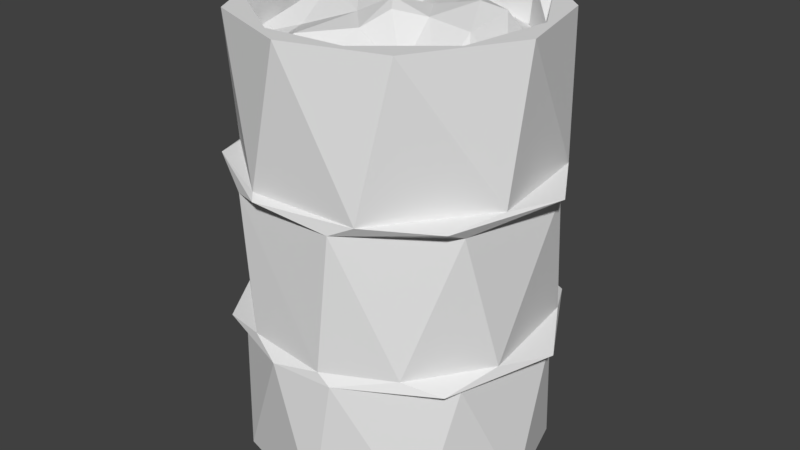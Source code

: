 # Source: Barrel.blend  (saved by Blender 2.79.0; exported with 4.5.12 LTS)
import bpy
from mathutils import Matrix  # noqa: F401  (used for matrix-valued properties, if any)

bpy.ops.wm.read_factory_settings(use_empty=True)
scene = bpy.context.scene
scene.name = 'Scene'

# ---- collections
col_collection_1 = bpy.data.collections.new('Collection 1'); scene.collection.children.link(col_collection_1)

# ---- world
world_world = bpy.data.worlds.new('World'); scene.world = world_world
world_world.color = (0.05088, 0.05088, 0.05088)
world_world.use_sun_shadow = False
world_world.sun_shadow_jitter_overblur = 0.0
world_world.cycles.sampling_method = 'MANUAL'

# ---- meshes
me_cylinder = bpy.data.meshes.new('Cylinder')
me_cylinder.from_pydata([(-0.02517, 1.012, -1.5), (0.02518, 1.012, 1.5), (0.4578, 0.8939, -1.5), (0.8273, 0.5831, -1.5), (0.8553, 0.5412, 1.5), (1.021, -0.07156, -1.5), (1.015, -0.1289, 1.5), (0.7333, -0.6977, -1.5), (0.1289, -1.015, -1.5), (0.6265, -0.8089, 1.5), (-0.02518, -1.012, 1.5), (-0.6265, -0.8089, -1.5), (-0.6711, -0.7723, 1.5), (-0.9875, -0.2221, -1.5), (-0.9973, -0.1727, 1.5), (-0.966, 0.2746, -1.5), (-0.6711, 0.7723, -1.5), (-0.8884, 0.5075, 1.5), (-0.4578, 0.8939, 1.5), (0.6443, 0.8986, 0.5244), (0.7283, 0.8194, -0.5251), (1.118, 0.1076, 0.5248), (1.118, 0.1069, -0.5254), (0.8823, -0.6691, 0.5247), (0.8828, -0.6678, -0.5253), (0.2888, -0.9969, -0.537), (-0.2153, -1.046, 0.5249), (-0.7283, -0.8194, -0.5251), (-0.8823, -0.6691, 0.5247), (-1.118, -0.1069, -0.5254), (-1.118, 0.1076, 0.5248), (-0.8827, 0.6678, -0.5253), (-0.728, 0.8201, 0.5246), (-0.2888, 0.9969, -0.537), (-0.1281, 1.035, 0.5287), (0.2704, 0.9865, 0.5484), (0.8873, 0.5095, 0.5505), (0.986, -0.2733, 0.5519), (0.4552, -0.9361, 0.5344), (-0.2704, -0.9865, 0.5484), (-0.8873, -0.5095, 0.5505), (-0.986, 0.2733, 0.5519), (-0.6465, 0.7687, 0.5505), (0.4822, 0.9031, 0.4511), (0.983, 0.2847, 0.445), (0.8846, -0.5142, 0.4493), (0.29, -0.9763, 0.4501), (-0.4706, -0.9132, 0.4558), (-0.983, -0.2847, 0.445), (-0.8846, 0.5142, 0.4493), (-0.2733, 0.9849, 0.4545), (0.8856, 0.5124, -0.463), (0.9839, -0.2818, -0.4599), (0.6399, -0.7746, -0.4634), (0.1972, -0.9956, -0.4699), (-0.3724, -0.9381, -0.4604), (-0.8856, -0.5124, -0.463), (-0.9839, 0.2818, -0.4599), (-0.4858, 0.9009, -0.463), (0.2741, 0.9848, -0.4661), (0.1322, 1.035, -0.53), (0.6429, 0.772, -0.5615), (0.9851, 0.2767, -0.5641), (0.8862, -0.5114, -0.5619), (-0.1322, -1.035, -0.53), (-0.6429, -0.772, -0.5615), (-0.9851, -0.2767, -0.5641), (-0.8862, 0.5114, -0.5619), (-0.2424, 0.8884, 1.5), (0.3694, 0.8327, 1.5), (0.5053, 0.8498, 1.5), (0.8976, 0.1554, 1.5), (0.7996, -0.4568, 1.5), (0.3276, -0.85, 1.5), (-0.1999, -0.8887, 1.5), (-0.7913, -0.4952, 1.5), (-0.8514, 0.3828, 1.5), (-0.292, 0.8733, 1.16), (0.3276, 0.85, 1.16), (0.8514, 0.3828, 1.16), (0.824, -0.411, 1.16), (0.3694, -0.8327, 1.16), (-0.3313, -0.8727, 1.16), (-0.8733, -0.292, 1.16), (-0.824, 0.411, 1.16), (0.1753, 0.893, 1.228), (0.5685, 0.7076, 1.203), (0.8622, 0.4421, 1.211), (0.9026, 0.09537, 1.207), (0.8746, -0.1646, 1.192), (0.8096, -0.4296, 1.221), (0.6321, -0.6378, 1.188), (0.5555, -0.8395, 1.206), (0.2802, -0.8561, 1.169), (-0.08704, -0.9097, 1.227), (-0.6485, -0.6512, 1.251), (-0.8461, -0.3553, 1.242), (-0.902, -0.0001366, 1.203), (-0.8865, 0.1768, 1.21), (-0.8798, 0.4014, 1.204), (-0.7484, 0.5, 1.198), (-0.6364, 0.6364, 1.198), (-0.5, 0.7483, 1.198), (-0.2979, 0.8889, 1.179), (0.1462, 0.5069, 1.46), (0.505, 0.08267, 1.566), (0.06715, -0.4344, 1.446), (-0.447, 0.2191, 1.493), (-0.1103, 0.217, 1.366), (0.1198, -0.2106, 1.584), (-0.1182, -0.244, 1.462), (0.6541, 0.1362, 1.526), (-0.4508, -0.3573, 1.347), (-0.1869, -0.6848, 1.424), (-0.3697, 0.5765, 1.209), (0.2079, 0.6782, 1.335), (-0.01552, -0.007081, 1.428), (0.3978, -0.4752, 1.271), (0.6271, -0.4628, 1.256), (0.001039, 0.9059, 1.216), (-0.7629, -0.5185, 1.258), (0.7572, 0.2752, 1.299), (-0.4524, -0.8003, 1.251), (0.3474, 0.8374, 1.216), (-0.7333, 0.2836, 1.235), (-0.8863, -0.1753, 1.208), (0.3715, -0.2035, 1.511), (-0.5115, -0.01682, 1.529), (0.662, -0.2177, 1.488), (0.2115, 0.1722, 1.458), (0.2376, 0.006143, 1.515), (0.1902, -0.3056, 1.545), (-0.3739, 0.07063, 1.541), (-0.1249, 0.4013, 1.396), (0.006466, 0.01359, 1.16)], [], [(6, 37, 36), (9, 38, 37), (10, 39, 38), (12, 40, 39), (14, 41, 40), (17, 42, 41), (18, 34, 42), (1, 35, 34), (67, 31, 33), (49, 32, 50), (66, 29, 67), (48, 30, 49), (27, 66, 65), (28, 48, 47), (27, 65, 64), (26, 47, 46), (63, 24, 25), (45, 23, 46), (62, 22, 63), (44, 21, 45), (20, 62, 61), (19, 44, 43), (20, 61, 60), (41, 32, 30), (28, 40, 30), (26, 39, 28), (37, 23, 21), (19, 36, 21), (34, 35, 19), (43, 51, 59), (44, 52, 51), (45, 53, 52), (46, 54, 53), (47, 56, 55), (48, 57, 56), (49, 58, 57), (50, 59, 58), (58, 33, 31), (57, 31, 29), (27, 56, 29), (64, 55, 27), (54, 64, 25), (52, 24, 22), (20, 51, 22), (60, 59, 20), (60, 2, 0), (61, 3, 2), (62, 5, 3), (63, 7, 5), (25, 8, 7), (64, 11, 8), (66, 13, 11), (67, 16, 15), (33, 0, 16), (9, 73, 10), (14, 75, 76), (1, 69, 70), (6, 72, 9), (4, 71, 6), (14, 76, 17), (12, 75, 14), (10, 74, 12), (1, 68, 69), (74, 82, 75), (70, 79, 71), (75, 83, 76), (131, 106, 117), (104, 111, 115), (111, 105, 128), (109, 131, 126), (131, 109, 106), (108, 133, 132), (130, 116, 109), (110, 116, 108), (108, 116, 129), (109, 116, 110), (129, 116, 130), (113, 122, 94), (106, 113, 94), (85, 115, 123), (104, 85, 119), (118, 91, 90), (124, 99, 98), (124, 100, 99), (91, 93, 92), (101, 114, 102), (102, 114, 103), (121, 88, 87), (121, 89, 88), (110, 112, 113), (133, 104, 114), (128, 126, 118), (130, 126, 105), (110, 127, 112), (104, 129, 105), (1, 70, 35), (4, 6, 36), (6, 9, 37), (9, 10, 38), (10, 12, 39), (12, 14, 40), (14, 17, 41), (17, 18, 42), (18, 1, 34), (0, 2, 3, 5, 7, 8, 11, 13, 15, 16), (43, 50, 34, 19), (50, 32, 34), (49, 30, 32), (67, 29, 31), (28, 30, 48), (27, 29, 66), (26, 28, 47), (46, 38, 26), (46, 23, 38), (63, 22, 24), (45, 21, 23), (20, 22, 62), (19, 21, 44), (47, 55, 54, 46), (42, 34, 32), (41, 42, 32), (30, 40, 41), (28, 39, 40), (38, 39, 26), (37, 38, 23), (21, 36, 37), (19, 35, 36), (50, 43, 59), (43, 44, 51), (44, 45, 52), (45, 46, 53), (60, 33, 58, 59), (47, 48, 56), (48, 49, 57), (49, 50, 58), (25, 24, 53, 54), (57, 58, 31), (29, 56, 57), (27, 55, 56), (64, 54, 55), (15, 13, 66, 67), (52, 53, 24), (22, 51, 52), (20, 59, 51), (33, 60, 0), (60, 61, 2), (61, 62, 3), (62, 63, 5), (63, 25, 7), (25, 64, 8), (64, 65, 11), (65, 66, 11), (68, 18, 17, 76), (67, 33, 16), (12, 74, 75), (4, 70, 71), (80, 72, 71, 79), (10, 73, 74), (9, 72, 73), (1, 18, 68), (6, 71, 72), (75, 82, 83), (81, 73, 72, 80), (76, 83, 84), (78, 69, 68, 77), (77, 68, 76, 84), (82, 74, 73, 81), (79, 70, 69, 78), (89, 121, 111, 128), (126, 131, 117), (127, 132, 107), (114, 107, 133), (106, 110, 113), (104, 105, 111), (128, 105, 126), (130, 109, 126), (132, 110, 108), (133, 108, 129), (106, 109, 110), (120, 127, 125), (94, 91, 117, 106), (122, 112, 120), (122, 113, 112), (114, 104, 119), (123, 115, 121), (85, 104, 115), (124, 98, 97, 125), (124, 107, 114), (118, 117, 91), (125, 127, 124), (90, 128, 118), (101, 100, 124, 114), (121, 87, 86, 123), (91, 94, 93), (103, 114, 119), (95, 122, 120), (96, 120, 125), (89, 128, 90), (112, 127, 120), (115, 111, 121), (124, 127, 107), (118, 126, 117), (104, 133, 129), (107, 132, 133), (110, 132, 127), (36, 35, 70, 4), (105, 129, 130), (83, 82, 134), (81, 80, 134), (79, 78, 134), (84, 83, 134), (82, 81, 134), (80, 79, 134), (78, 77, 134), (77, 84, 134)])
_uv = me_cylinder.uv_layers.new(name='UVMap')
_uv.uv.foreach_set('vector', [0.1463, 0.853, 0.2099, 0.8434, 0.2099, 0.8911, 0.1463, 0.8082, 0.2099, 0.8069, 0.2099, 0.8434, 0.3416, 0.9164, 0.2781, 0.9327, 0.2781, 0.888, 0.3416, 0.9575, 0.2781, 0.9652, 0.2781, 0.9327, 0.08275, 0.8634, 0.1463, 0.8338, 0.1463, 0.8845, 0.08275, 0.8178, 0.1463, 0.8015, 0.1463, 0.8338, 0.3558, 0.5287, 0.2923, 0.5389, 0.2923, 0.5167, 0.3558, 0.5609, 0.2923, 0.5772, 0.2923, 0.5389, 0.05518, 0.6496, 0.04537, 0.6504, 0.01851, 0.6145, 0.4359, 0.5389, 0.4431, 0.5202, 0.4552, 0.5154, 0.1059, 0.6512, 0.09597, 0.6614, 0.05518, 0.6496, 0.4297, 0.5915, 0.4206, 0.5657, 0.4359, 0.5389, 0.1388, 0.6312, 0.1059, 0.6512, 0.1374, 0.6272, 0.4359, 0.6167, 0.4297, 0.5915, 0.4502, 0.626, 0.1388, 0.6312, 0.1374, 0.6272, 0.1517, 0.5908, 0.0125, 0.8378, 0.01752, 0.8205, 0.01752, 0.8708, 0.1097, 0.527, 0.1195, 0.5262, 0.1464, 0.5621, 0.4682, 0.7972, 0.4682, 0.7872, 0.4875, 0.7737, 0.05902, 0.5254, 0.06891, 0.5152, 0.1097, 0.527, 0.462, 0.8498, 0.4529, 0.8383, 0.4682, 0.7972, 0.02607, 0.5454, 0.05902, 0.5254, 0.02752, 0.5494, 0.4773, 0.8855, 0.462, 0.8498, 0.4825, 0.8843, 0.02607, 0.5454, 0.02752, 0.5494, 0.01314, 0.5858, 0.2338, 0.6546, 0.27, 0.6412, 0.2225, 0.6627, 0.1746, 0.6422, 0.1846, 0.6433, 0.2225, 0.6627, 0.1534, 0.5962, 0.158, 0.5999, 0.1746, 0.6422, 0.2109, 0.5219, 0.1852, 0.5262, 0.2359, 0.5152, 0.2816, 0.5524, 0.26, 0.5333, 0.2359, 0.5152, 0.2901, 0.6038, 0.2867, 0.5767, 0.2816, 0.5524, 0.2838, 0.6917, 0.345, 0.6699, 0.345, 0.7059, 0.3898, 0.8492, 0.4509, 0.8121, 0.4509, 0.8605, 0.3898, 0.7962, 0.4509, 0.7758, 0.4509, 0.8121, 0.01752, 0.8708, 0.07865, 0.8651, 0.07865, 0.8891, 0.01752, 0.8205, 0.07865, 0.8015, 0.07865, 0.8266, 0.3898, 0.9368, 0.4509, 0.8998, 0.4509, 0.9512, 0.3898, 0.8838, 0.4509, 0.868, 0.4509, 0.8998, 0.2838, 0.7418, 0.345, 0.7059, 0.345, 0.7551, 0.3814, 0.8962, 0.3872, 0.9048, 0.3589, 0.8817, 0.3526, 0.8564, 0.3589, 0.8817, 0.3436, 0.8308, 0.3687, 0.7839, 0.3589, 0.804, 0.3436, 0.8308, 0.08275, 0.845, 0.07865, 0.8266, 0.08275, 0.8229, 0.07865, 0.8651, 0.08275, 0.845, 0.08275, 0.8753, 0.3601, 0.7224, 0.3663, 0.7478, 0.351, 0.6968, 0.3762, 0.6499, 0.3663, 0.6701, 0.351, 0.6968, 0.3491, 0.7171, 0.345, 0.7059, 0.3491, 0.695, 0.2788, 0.8104, 0.3416, 0.7991, 0.3416, 0.8327, 0.2788, 0.7856, 0.3416, 0.7765, 0.3416, 0.7991, 0.3558, 0.5903, 0.4186, 0.5678, 0.4186, 0.6064, 0.3558, 0.538, 0.4186, 0.5239, 0.4186, 0.5678, 0.3972, 0.6946, 0.46, 0.6957, 0.46, 0.7245, 0.3972, 0.6668, 0.46, 0.6467, 0.46, 0.6957, 0.2727, 0.8304, 0.2099, 0.8335, 0.2099, 0.8055, 0.2727, 0.8828, 0.2099, 0.8921, 0.2099, 0.8671, 0.2788, 0.8382, 0.3416, 0.8327, 0.3416, 0.8709, 0.1569, 0.697, 0.155, 0.7165, 0.1466, 0.7412, 0.2075, 0.8008, 0.1867, 0.7864, 0.241, 0.7848, 0.2778, 0.7245, 0.264, 0.7025, 0.2651, 0.6926, 0.1977, 0.6671, 0.1782, 0.6834, 0.1569, 0.697, 0.2418, 0.6719, 0.2166, 0.6716, 0.1977, 0.6671, 0.2075, 0.8008, 0.241, 0.7848, 0.2501, 0.7878, 0.1674, 0.7818, 0.1867, 0.7864, 0.2075, 0.8008, 0.1466, 0.7412, 0.1559, 0.7521, 0.1674, 0.7818, 0.2778, 0.7245, 0.2702, 0.7429, 0.264, 0.7025, 0.05295, 0.9404, 0.07317, 0.9485, 0.05295, 0.968, 0.03272, 0.8933, 0.05295, 0.9051, 0.03272, 0.9164, 0.03272, 0.9681, 0.0125, 0.9576, 0.03272, 0.9138, 0.6866, 0.4355, 0.6428, 0.4585, 0.6461, 0.3703, 0.8601, 0.4976, 0.8102, 0.3714, 0.9118, 0.4837, 0.8102, 0.3714, 0.7887, 0.3997, 0.7443, 0.3441, 0.7059, 0.4603, 0.6866, 0.4355, 0.7253, 0.4025, 0.6866, 0.4355, 0.7059, 0.4603, 0.6428, 0.4585, 0.7797, 0.5388, 0.8192, 0.5602, 0.7278, 0.5917, 0.7519, 0.4495, 0.739, 0.5072, 0.7059, 0.4603, 0.6796, 0.5152, 0.739, 0.5072, 0.7797, 0.5388, 0.7797, 0.5388, 0.739, 0.5072, 0.7945, 0.4687, 0.7059, 0.4603, 0.739, 0.5072, 0.6796, 0.5152, 0.7945, 0.4687, 0.739, 0.5072, 0.7519, 0.4495, 0.574, 0.4951, 0.5133, 0.5484, 0.5121, 0.4508, 0.6428, 0.4585, 0.574, 0.4951, 0.5121, 0.4508, 0.9743, 0.5262, 0.9118, 0.4837, 0.9756, 0.4787, 0.8601, 0.4976, 0.9743, 0.5262, 0.9647, 0.5722, 0.6735, 0.3168, 0.6284, 0.2912, 0.6961, 0.2695, 0.7566, 0.7047, 0.7634, 0.7375, 0.7172, 0.7372, 0.7566, 0.7047, 0.8087, 0.7291, 0.7634, 0.7375, 0.6284, 0.2912, 0.5464, 0.3619, 0.5888, 0.3143, 0.8516, 0.7124, 0.8441, 0.6352, 0.8903, 0.6874, 0.8903, 0.6874, 0.8441, 0.6352, 0.9334, 0.6378, 0.8625, 0.3379, 0.8351, 0.2815, 0.9113, 0.3356, 0.8625, 0.3379, 0.7658, 0.2624, 0.8351, 0.2815, 0.6796, 0.5152, 0.6176, 0.5779, 0.574, 0.4951, 0.8192, 0.5602, 0.8601, 0.4976, 0.8441, 0.6352, 0.7443, 0.3441, 0.7253, 0.4025, 0.6735, 0.3168, 0.7519, 0.4495, 0.7253, 0.4025, 0.7887, 0.3997, 0.6796, 0.5152, 0.696, 0.6112, 0.6176, 0.5779, 0.8601, 0.4976, 0.7945, 0.4687, 0.7887, 0.3997, 0.3558, 0.5609, 0.3558, 0.5933, 0.2923, 0.5772, 0.1463, 0.8921, 0.1463, 0.853, 0.2099, 0.8911, 0.1463, 0.853, 0.1463, 0.8082, 0.2099, 0.8434, 0.3416, 0.8842, 0.3416, 0.9164, 0.2781, 0.888, 0.3416, 0.9164, 0.3416, 0.9575, 0.2781, 0.9327, 0.08275, 0.8931, 0.08275, 0.8634, 0.1463, 0.8845, 0.08275, 0.8634, 0.08275, 0.8178, 0.1463, 0.8338, 0.3558, 0.5125, 0.3558, 0.5287, 0.2923, 0.5167, 0.3558, 0.5287, 0.3558, 0.5609, 0.2923, 0.5389, 0.1381, 0.7634, 0.117, 0.7893, 0.08725, 0.8004, 0.04437, 0.7899, 0.01631, 0.7542, 0.01802, 0.7087, 0.05236, 0.6713, 0.0967, 0.6671, 0.1253, 0.6834, 0.1427, 0.7178, 0.2838, 0.6917, 0.2838, 0.7418, 0.2788, 0.7319, 0.2788, 0.6938, 0.2838, 0.7418, 0.2788, 0.7603, 0.2788, 0.7319, 0.4359, 0.5389, 0.4206, 0.5657, 0.4431, 0.5202, 0.05518, 0.6496, 0.09597, 0.6614, 0.04537, 0.6504, 0.4359, 0.6167, 0.4206, 0.5657, 0.4297, 0.5915, 0.1388, 0.6312, 0.09597, 0.6614, 0.1059, 0.6512, 0.0125, 0.8378, 0.0125, 0.8092, 0.01752, 0.8205, 0.01752, 0.8708, 0.0125, 0.8752, 0.0125, 0.8378, 0.01752, 0.8708, 0.0125, 0.8933, 0.0125, 0.8752, 0.1097, 0.527, 0.06891, 0.5152, 0.1195, 0.5262, 0.4682, 0.7972, 0.4529, 0.8383, 0.4682, 0.7872, 0.02607, 0.5454, 0.06891, 0.5152, 0.05902, 0.5254, 0.4773, 0.8855, 0.4529, 0.8383, 0.462, 0.8498, 0.01752, 0.8205, 0.07865, 0.8266, 0.07865, 0.8651, 0.01752, 0.8708, 0.269, 0.6373, 0.2901, 0.6038, 0.27, 0.6412, 0.2338, 0.6546, 0.269, 0.6373, 0.27, 0.6412, 0.2225, 0.6627, 0.1846, 0.6433, 0.2338, 0.6546, 0.1746, 0.6422, 0.158, 0.5999, 0.1846, 0.6433, 0.1658, 0.5523, 0.158, 0.5999, 0.1534, 0.5962, 0.2109, 0.5219, 0.1658, 0.5523, 0.1852, 0.5262, 0.2359, 0.5152, 0.26, 0.5333, 0.2109, 0.5219, 0.2816, 0.5524, 0.2867, 0.5767, 0.26, 0.5333, 0.2838, 0.7418, 0.2838, 0.6917, 0.345, 0.7059, 0.2838, 0.6917, 0.2838, 0.6641, 0.345, 0.6699, 0.3898, 0.8492, 0.3898, 0.7962, 0.4509, 0.8121, 0.3898, 0.7962, 0.3898, 0.7708, 0.4509, 0.7758, 0.3491, 0.7171, 0.3491, 0.7474, 0.345, 0.7551, 0.345, 0.7059, 0.3898, 0.9652, 0.3898, 0.9368, 0.4509, 0.9512, 0.3898, 0.9368, 0.3898, 0.8838, 0.4509, 0.8998, 0.2838, 0.7708, 0.2838, 0.7418, 0.345, 0.7551, 0.3946, 0.7708, 0.3663, 0.7478, 0.3804, 0.7568, 0.3972, 0.7677, 0.3526, 0.8564, 0.3814, 0.8962, 0.3589, 0.8817, 0.3436, 0.8308, 0.3589, 0.804, 0.3526, 0.8564, 0.3687, 0.7839, 0.3863, 0.776, 0.3589, 0.804, 0.08275, 0.845, 0.07865, 0.8651, 0.07865, 0.8266, 0.2099, 0.8671, 0.2099, 0.8335, 0.2727, 0.8304, 0.2727, 0.8828, 0.3601, 0.7224, 0.3804, 0.7568, 0.3663, 0.7478, 0.351, 0.6968, 0.3663, 0.6701, 0.3601, 0.7224, 0.3762, 0.6499, 0.3926, 0.6426, 0.3663, 0.6701, 0.2788, 0.8382, 0.2788, 0.8104, 0.3416, 0.8327, 0.2788, 0.8104, 0.2788, 0.7856, 0.3416, 0.7991, 0.2788, 0.7856, 0.2788, 0.7708, 0.3416, 0.7765, 0.3558, 0.5903, 0.3558, 0.538, 0.4186, 0.5678, 0.3558, 0.538, 0.3558, 0.5125, 0.4186, 0.5239, 0.3972, 0.6946, 0.3972, 0.6668, 0.46, 0.6957, 0.3972, 0.6668, 0.3972, 0.6421, 0.46, 0.6467, 0.2727, 0.8015, 0.2727, 0.8304, 0.2099, 0.8055, 0.2702, 0.7429, 0.2742, 0.758, 0.2501, 0.7878, 0.241, 0.7848, 0.2788, 0.8776, 0.2788, 0.8382, 0.3416, 0.8709, 0.1674, 0.7818, 0.1559, 0.7521, 0.1867, 0.7864, 0.2418, 0.6719, 0.2651, 0.6926, 0.2166, 0.6716, 0.05295, 0.9544, 0.03272, 0.9576, 0.03272, 0.9164, 0.05295, 0.9051, 0.1466, 0.7412, 0.155, 0.7165, 0.1559, 0.7521, 0.1569, 0.697, 0.1782, 0.6834, 0.155, 0.7165, 0.2778, 0.7245, 0.2742, 0.758, 0.2702, 0.7429, 0.1977, 0.6671, 0.2166, 0.6716, 0.1782, 0.6834, 0.03272, 0.9681, 0.0125, 0.9808, 0.0125, 0.9576, 0.05295, 0.9808, 0.03272, 0.9808, 0.03272, 0.9576, 0.05295, 0.9544, 0.03272, 0.9138, 0.0125, 0.9576, 0.0125, 0.9112, 0.4509, 0.9232, 0.4711, 0.9202, 0.4711, 0.9611, 0.4509, 0.9643, 0.4509, 0.9643, 0.4711, 0.9611, 0.4711, 0.9875, 0.4509, 0.9875, 0.07317, 0.9485, 0.05295, 0.9404, 0.05295, 0.9053, 0.07317, 0.9025, 0.4509, 0.8965, 0.4711, 0.895, 0.4711, 0.9202, 0.4509, 0.9232, 0.7658, 0.2624, 0.8625, 0.3379, 0.8102, 0.3714, 0.7443, 0.3441, 0.7253, 0.4025, 0.6866, 0.4355, 0.6461, 0.3703, 0.696, 0.6112, 0.7278, 0.5917, 0.7596, 0.6143, 0.8441, 0.6352, 0.7596, 0.6143, 0.8192, 0.5602, 0.6428, 0.4585, 0.6796, 0.5152, 0.574, 0.4951, 0.8601, 0.4976, 0.7887, 0.3997, 0.8102, 0.3714, 0.7443, 0.3441, 0.7887, 0.3997, 0.7253, 0.4025, 0.7519, 0.4495, 0.7059, 0.4603, 0.7253, 0.4025, 0.7278, 0.5917, 0.6796, 0.5152, 0.7797, 0.5388, 0.8192, 0.5602, 0.7797, 0.5388, 0.7945, 0.4687, 0.6428, 0.4585, 0.7059, 0.4603, 0.6796, 0.5152, 0.5576, 0.6483, 0.696, 0.6112, 0.6293, 0.7087, 0.5121, 0.4508, 0.6284, 0.2912, 0.6461, 0.3703, 0.6428, 0.4585, 0.5133, 0.5484, 0.6176, 0.5779, 0.5576, 0.6483, 0.5133, 0.5484, 0.574, 0.4951, 0.6176, 0.5779, 0.8441, 0.6352, 0.8601, 0.4976, 0.9647, 0.5722, 0.9756, 0.4787, 0.9118, 0.4837, 0.8625, 0.3379, 0.9743, 0.5262, 0.8601, 0.4976, 0.9118, 0.4837, 0.7566, 0.7047, 0.7172, 0.7372, 0.6719, 0.7279, 0.6293, 0.7087, 0.7566, 0.7047, 0.7596, 0.6143, 0.8441, 0.6352, 0.6735, 0.3168, 0.6461, 0.3703, 0.6284, 0.2912, 0.6293, 0.7087, 0.696, 0.6112, 0.7566, 0.7047, 0.6961, 0.2695, 0.7443, 0.3441, 0.6735, 0.3168, 0.8516, 0.7124, 0.8087, 0.7291, 0.7566, 0.7047, 0.8441, 0.6352, 0.8625, 0.3379, 0.9113, 0.3356, 0.9606, 0.4129, 0.9756, 0.4787, 0.6284, 0.2912, 0.5121, 0.4508, 0.5464, 0.3619, 0.9334, 0.6378, 0.8441, 0.6352, 0.9647, 0.5722, 0.5331, 0.6095, 0.5133, 0.5484, 0.5576, 0.6483, 0.5901, 0.6815, 0.5576, 0.6483, 0.6293, 0.7087, 0.7658, 0.2624, 0.7443, 0.3441, 0.6961, 0.2695, 0.6176, 0.5779, 0.696, 0.6112, 0.5576, 0.6483, 0.9118, 0.4837, 0.8102, 0.3714, 0.8625, 0.3379, 0.7566, 0.7047, 0.696, 0.6112, 0.7596, 0.6143, 0.6735, 0.3168, 0.7253, 0.4025, 0.6461, 0.3703, 0.8601, 0.4976, 0.8192, 0.5602, 0.7945, 0.4687, 0.7596, 0.6143, 0.7278, 0.5917, 0.8192, 0.5602, 0.6796, 0.5152, 0.7278, 0.5917, 0.696, 0.6112, 0.2923, 0.6136, 0.2923, 0.5772, 0.3558, 0.5933, 0.3558, 0.6165, 0.7887, 0.3997, 0.7945, 0.4687, 0.7519, 0.4495, 0.0125, 0.9576, 0.0125, 0.9808, 0.0125, 0.946, 0.05295, 0.9808, 0.05295, 0.9544, 0.05295, 0.9676, 0.4509, 0.8965, 0.4509, 0.9232, 0.4509, 0.9098, 0.0125, 0.9112, 0.0125, 0.9576, 0.0125, 0.946, 0.07317, 0.9485, 0.07317, 0.9025, 0.07317, 0.9255, 0.05295, 0.9544, 0.05295, 0.9051, 0.05295, 0.9676, 0.4509, 0.9232, 0.4509, 0.9643, 0.4509, 0.9098, 0.4509, 0.9643, 0.4509, 0.9875, 0.4509, 0.9643])
me_cylinder.use_remesh_preserve_volume = False
me_cylinder.use_remesh_preserve_attributes = False
me_cylinder.use_mirror_vertex_groups = False
me_cylinder.update()

# ---- objects
ob_barrel = bpy.data.objects.new('Barrel', me_cylinder)

# ---- transforms, parenting, visibility, modifiers, constraints
ob_barrel.location = (0.0, 0.0, 0.0)
ob_barrel.lineart.crease_threshold = 0.0

# ---- collection membership
col_collection_1.objects.link(ob_barrel)

# ---- scene / render settings (as saved in the file)
scene.frame_start = 1; scene.frame_end = 250; scene.frame_set(1)
scene.render.engine = 'BLENDER_EEVEE_NEXT'
scene.render.resolution_percentage = 50
scene.render.dither_intensity = 0.0
scene.cycles.use_denoising = False
scene.cycles.samples = 128
scene.cycles.sampling_pattern = 'TABULATED_SOBOL'
scene.cycles.use_adaptive_sampling = False
scene.cycles.use_light_tree = False
scene.cycles.blur_glossy = 0.0
scene.cycles.sample_clamp_indirect = 0.0
scene.view_settings.view_transform = 'Standard'
bpy.context.view_layer.update()

# ---- added for rendering (the .blend has no active camera and no usable light): camera, sun
cam_auto = bpy.data.cameras.new('AutoCamera')
cam_auto.lens = 50.0
cam_auto.sensor_width = 36.0
cam_auto.clip_end = 1000.0
ob_auto_camera = bpy.data.objects.new('AutoCamera', cam_auto)
scene.collection.objects.link(ob_auto_camera)
ob_auto_camera.location = (4.01628, -4.82484, 3.25486)
ob_auto_camera.rotation_euler = (1.09748, -7.21219e-08, 0.694738)
scene.camera = ob_auto_camera
light_auto_sun = bpy.data.lights.new('AutoSun', 'SUN')
light_auto_sun.energy = 3.0
light_auto_sun.angle = 0.0523599
ob_auto_sun = bpy.data.objects.new('AutoSun', light_auto_sun)
scene.collection.objects.link(ob_auto_sun)
ob_auto_sun.rotation_euler = (0.872665, 0.174533, 0.523599)
bpy.context.view_layer.update()
